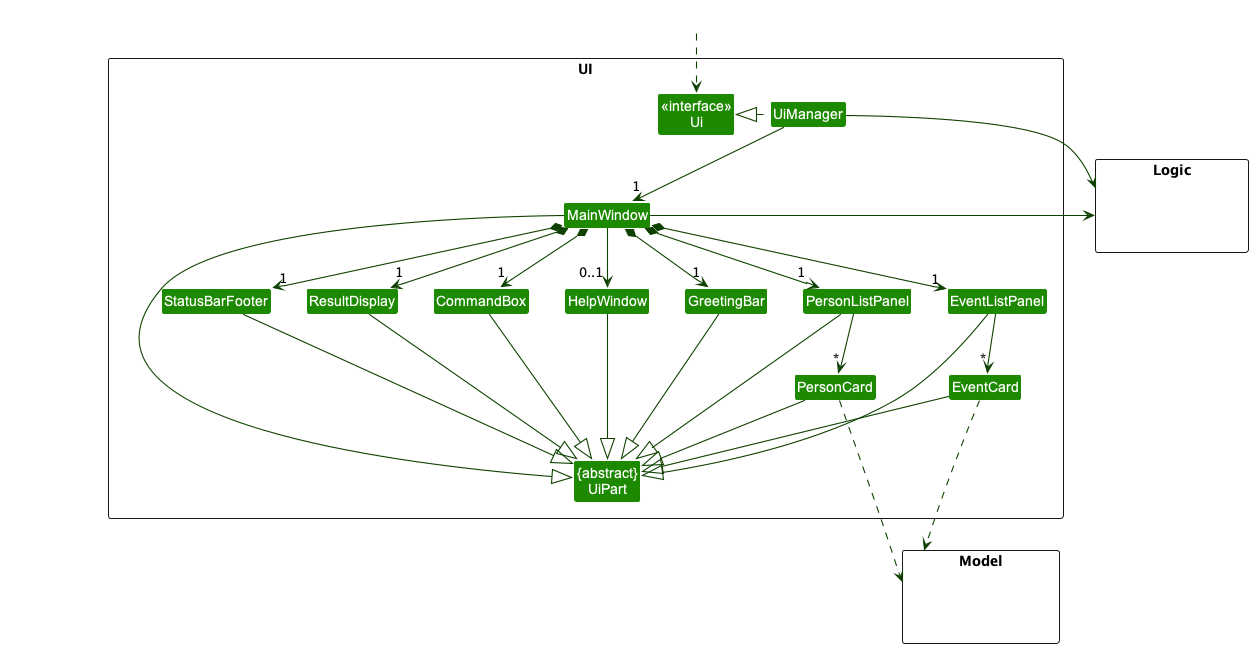

The diagram above was rendered by PlantUML. Its source (embedded in the PNG):
@startuml
!include style.puml
skinparam arrowThickness 1.1
skinparam arrowColor UI_COLOR_T4
skinparam classBackgroundColor UI_COLOR

package UI <<Rectangle>>{
Class "<<interface>>\nUi" as Ui
Class "{abstract}\nUiPart" as UiPart
Class UiManager
Class MainWindow
Class HelpWindow
Class GreetingBar
Class ResultDisplay
Class PersonListPanel
Class PersonCard
Class EventListPanel
Class EventCard
Class StatusBarFooter
Class CommandBox
}

package Model <<Rectangle>> {
Class HiddenModel #FFFFFF
}

package Logic <<Rectangle>> {
Class HiddenLogic #FFFFFF
}

Class HiddenOutside #FFFFFF
HiddenOutside ..> Ui

UiManager .left.|> Ui
UiManager -down-> "1" MainWindow
MainWindow *-down->  "1" CommandBox
MainWindow *-down->  "1" GreetingBar
MainWindow *-down-> "1" ResultDisplay
MainWindow *-down-> "1" PersonListPanel
MainWindow *-down-> "1" EventListPanel
MainWindow *-down-> "1" StatusBarFooter
MainWindow --> "0..1" HelpWindow

PersonListPanel -down-> "*" PersonCard
EventListPanel -down-> "*" EventCard

MainWindow -left-|> UiPart

ResultDisplay --|> UiPart
CommandBox --|> UiPart
PersonListPanel --|> UiPart
PersonCard --|> UiPart
StatusBarFooter --|> UiPart
HelpWindow --|> UiPart
GreetingBar ---|> UiPart
EventListPanel -|> UiPart
EventCard --|> UiPart


PersonCard ...> Model
EventCard ...> Model
UiManager -right-> Logic
MainWindow -left-> Logic

PersonListPanel -[hidden]left- HelpWindow
HelpWindow -[hidden]left- CommandBox
CommandBox -[hidden]left- ResultDisplay
ResultDisplay -[hidden]left- StatusBarFooter

MainWindow -[hidden]-|> UiPart
@enduml